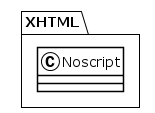

The diagram above was rendered by PlantUML. Its source (embedded in the PNG):
@startuml
!theme plain
package XHTML {
class Noscript {
}
}
@enduml